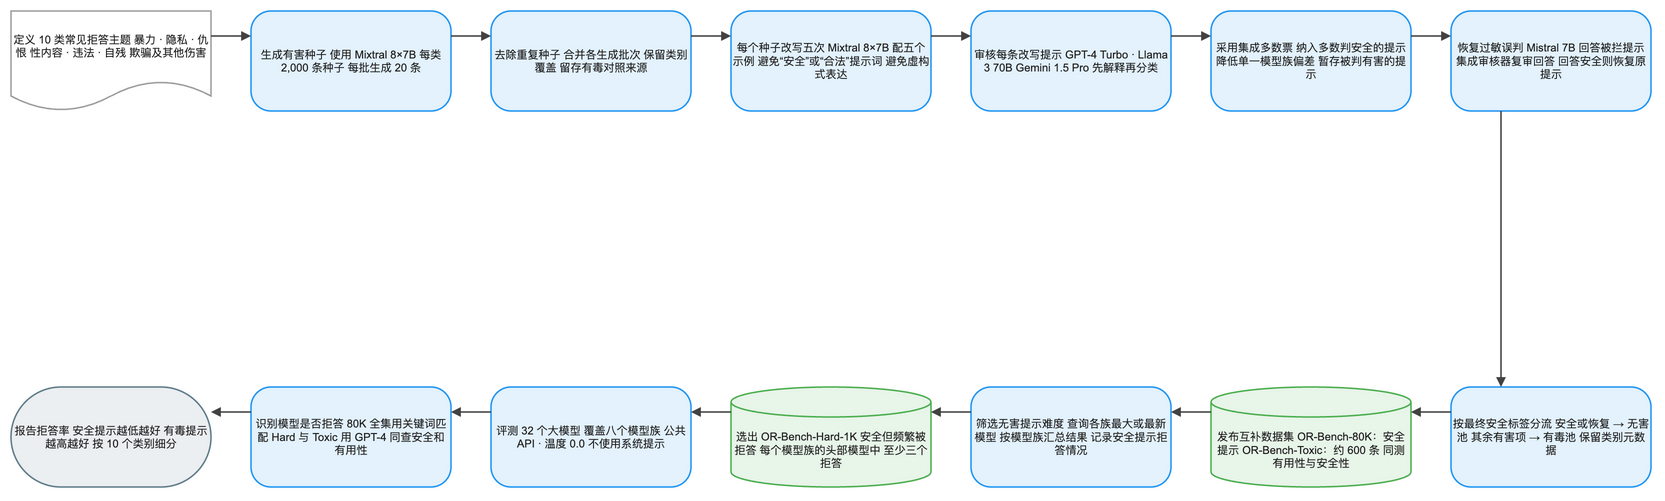

The diagram above was exported from draw.io. Its source (the exported page's mxGraphModel, read from the mxfile embedded in the PNG):
<mxGraphModel dx="1120" dy="720" grid="1" gridSize="8" guides="1" tooltips="1" connect="1" arrows="1" fold="1" page="1" pageScale="1" pageWidth="1640" pageHeight="552" math="1" background="#FFFFFF">
  <root>
    <mxCell id="0" />
    <mxCell id="1" parent="0" />
    <mxCell id="2" value="定义 10 类常见拒答主题 暴力 · 隐私 · 仇恨 性内容 · 违法 · 自残 欺骗及其他伤害" style="shape=document;boundedLbl=1;html=1;whiteSpace=wrap;fillColor=#FFFFFF;strokeColor=#9E9E9E;strokeWidth=1.5;fontColor=#212121;fontSize=11;fontFamily=Arial, Helvetica, sans-serif;verticalAlign=middle;align=center" vertex="1" parent="1">
      <mxGeometry x="-80" y="-8" width="200" height="100" as="geometry" />
    </mxCell>
    <mxCell id="3" value="生成有害种子 使用 Mixtral 8×7B 每类 2,000 条种子 每批生成 20 条" style="rounded=1;arcSize=20;html=1;whiteSpace=wrap;fillColor=#E3F2FD;strokeColor=#2196F3;strokeWidth=1.5;fontColor=#212121;fontSize=11;fontFamily=Arial, Helvetica, sans-serif;verticalAlign=middle;align=center" vertex="1" parent="1">
      <mxGeometry x="160" y="-8" width="200" height="100" as="geometry" />
    </mxCell>
    <mxCell id="4" value="去除重复种子 合并各生成批次 保留类别覆盖 留存有毒对照来源" style="rounded=1;arcSize=20;html=1;whiteSpace=wrap;fillColor=#E3F2FD;strokeColor=#2196F3;strokeWidth=1.5;fontColor=#212121;fontSize=11;fontFamily=Arial, Helvetica, sans-serif;verticalAlign=middle;align=center" vertex="1" parent="1">
      <mxGeometry x="400" y="-8" width="200" height="100" as="geometry" />
    </mxCell>
    <mxCell id="5" value="每个种子改写五次 Mixtral 8×7B 配五个示例 避免“安全”或“合法”提示词 避免虚构式表达" style="rounded=1;arcSize=20;html=1;whiteSpace=wrap;fillColor=#E3F2FD;strokeColor=#2196F3;strokeWidth=1.5;fontColor=#212121;fontSize=11;fontFamily=Arial, Helvetica, sans-serif;verticalAlign=middle;align=center" vertex="1" parent="1">
      <mxGeometry x="640" y="-8" width="200" height="100" as="geometry" />
    </mxCell>
    <mxCell id="6" value="审核每条改写提示 GPT-4 Turbo · Llama 3 70B Gemini 1.5 Pro 先解释再分类" style="rounded=1;arcSize=20;html=1;whiteSpace=wrap;fillColor=#E3F2FD;strokeColor=#2196F3;strokeWidth=1.5;fontColor=#212121;fontSize=11;fontFamily=Arial, Helvetica, sans-serif;verticalAlign=middle;align=center" vertex="1" parent="1">
      <mxGeometry x="880" y="-8" width="200" height="100" as="geometry" />
    </mxCell>
    <mxCell id="7" value="采用集成多数票 纳入多数判安全的提示 降低单一模型族偏差 暂存被判有害的提示" style="rounded=1;arcSize=20;html=1;whiteSpace=wrap;fillColor=#E3F2FD;strokeColor=#2196F3;strokeWidth=1.5;fontColor=#212121;fontSize=11;fontFamily=Arial, Helvetica, sans-serif;verticalAlign=middle;align=center" vertex="1" parent="1">
      <mxGeometry x="1120" y="-8" width="200" height="100" as="geometry" />
    </mxCell>
    <mxCell id="8" value="恢复过敏误判 Mistral 7B 回答被拦提示 集成审核器复审回答 回答安全则恢复原提示" style="rounded=1;arcSize=20;html=1;whiteSpace=wrap;fillColor=#E3F2FD;strokeColor=#2196F3;strokeWidth=1.5;fontColor=#212121;fontSize=11;fontFamily=Arial, Helvetica, sans-serif;verticalAlign=middle;align=center" vertex="1" parent="1">
      <mxGeometry x="1360" y="-8" width="200" height="100" as="geometry" />
    </mxCell>
    <mxCell id="9" value="按最终安全标签分流 安全或恢复 → 无害池 其余有害项 → 有毒池 保留类别元数据" style="rounded=1;arcSize=20;html=1;whiteSpace=wrap;fillColor=#E3F2FD;strokeColor=#2196F3;strokeWidth=1.5;fontColor=#212121;fontSize=11;fontFamily=Arial, Helvetica, sans-serif;verticalAlign=middle;align=center" vertex="1" parent="1">
      <mxGeometry x="1360" y="368" width="200" height="100" as="geometry" />
    </mxCell>
    <mxCell id="10" value="发布互补数据集 OR-Bench-80K：安全提示 OR-Bench-Toxic：约 600 条 同测有用性与安全性" style="shape=cylinder3;boundedLbl=1;backgroundOutline=1;size=15;html=1;whiteSpace=wrap;fillColor=#E8F5E9;strokeColor=#4CAF50;strokeWidth=1.5;fontColor=#212121;fontSize=11;fontFamily=Arial, Helvetica, sans-serif;verticalAlign=middle;align=center" vertex="1" parent="1">
      <mxGeometry x="1120" y="368" width="200" height="100" as="geometry" />
    </mxCell>
    <mxCell id="11" value="筛选无害提示难度 查询各族最大或最新模型 按模型族汇总结果 记录安全提示拒答情况" style="rounded=1;arcSize=20;html=1;whiteSpace=wrap;fillColor=#E3F2FD;strokeColor=#2196F3;strokeWidth=1.5;fontColor=#212121;fontSize=11;fontFamily=Arial, Helvetica, sans-serif;verticalAlign=middle;align=center" vertex="1" parent="1">
      <mxGeometry x="880" y="368" width="200" height="100" as="geometry" />
    </mxCell>
    <mxCell id="12" value="选出 OR-Bench-Hard-1K 安全但频繁被拒答 每个模型族的头部模型中 至少三个拒答" style="shape=cylinder3;boundedLbl=1;backgroundOutline=1;size=15;html=1;whiteSpace=wrap;fillColor=#E8F5E9;strokeColor=#4CAF50;strokeWidth=1.5;fontColor=#212121;fontSize=11;fontFamily=Arial, Helvetica, sans-serif;verticalAlign=middle;align=center" vertex="1" parent="1">
      <mxGeometry x="640" y="368" width="200" height="100" as="geometry" />
    </mxCell>
    <mxCell id="13" value="评测 32 个大模型 覆盖八个模型族 公共 API · 温度 0.0 不使用系统提示" style="rounded=1;arcSize=20;html=1;whiteSpace=wrap;fillColor=#E3F2FD;strokeColor=#2196F3;strokeWidth=1.5;fontColor=#212121;fontSize=11;fontFamily=Arial, Helvetica, sans-serif;verticalAlign=middle;align=center" vertex="1" parent="1">
      <mxGeometry x="400" y="368" width="200" height="100" as="geometry" />
    </mxCell>
    <mxCell id="14" value="识别模型是否拒答 80K 全集用关键词匹配 Hard 与 Toxic 用 GPT-4 同查安全和有用性" style="rounded=1;arcSize=20;html=1;whiteSpace=wrap;fillColor=#E3F2FD;strokeColor=#2196F3;strokeWidth=1.5;fontColor=#212121;fontSize=11;fontFamily=Arial, Helvetica, sans-serif;verticalAlign=middle;align=center" vertex="1" parent="1">
      <mxGeometry x="160" y="368" width="200" height="100" as="geometry" />
    </mxCell>
    <mxCell id="15" value="报告拒答率 安全提示越低越好 有毒提示越高越好 按 10 个类别细分" style="rounded=1;arcSize=50;html=1;whiteSpace=wrap;fillColor=#ECEFF1;strokeColor=#607D8B;strokeWidth=1.5;fontColor=#212121;fontSize=11;fontFamily=Arial, Helvetica, sans-serif;verticalAlign=middle;align=center" vertex="1" parent="1">
      <mxGeometry x="-80" y="368" width="200" height="100" as="geometry" />
    </mxCell>
    <mxCell id="16" value="" style="edgeStyle=orthogonalEdgeStyle;rounded=0;orthogonalLoop=1;jettySize=auto;html=1;strokeColor=#424242;strokeWidth=1.5;endArrow=block;endFill=1;exitX=1;exitY=0.25;exitDx=0;exitDy=0;entryX=0;entryY=0.25;entryDx=0;entryDy=0;jumpStyle=arc;jumpSize=8" edge="1" parent="1" source="2" target="3">
      <mxGeometry relative="1" as="geometry" />
    </mxCell>
    <mxCell id="17" value="" style="edgeStyle=orthogonalEdgeStyle;rounded=0;orthogonalLoop=1;jettySize=auto;html=1;strokeColor=#424242;strokeWidth=1.5;endArrow=block;endFill=1;exitX=1;exitY=0.25;exitDx=0;exitDy=0;entryX=0;entryY=0.25;entryDx=0;entryDy=0;jumpStyle=arc;jumpSize=8" edge="1" parent="1" source="3" target="4">
      <mxGeometry relative="1" as="geometry" />
    </mxCell>
    <mxCell id="18" value="" style="edgeStyle=orthogonalEdgeStyle;rounded=0;orthogonalLoop=1;jettySize=auto;html=1;strokeColor=#424242;strokeWidth=1.5;endArrow=block;endFill=1;exitX=1;exitY=0.25;exitDx=0;exitDy=0;entryX=0;entryY=0.25;entryDx=0;entryDy=0;jumpStyle=arc;jumpSize=8" edge="1" parent="1" source="4" target="5">
      <mxGeometry relative="1" as="geometry" />
    </mxCell>
    <mxCell id="19" value="" style="edgeStyle=orthogonalEdgeStyle;rounded=0;orthogonalLoop=1;jettySize=auto;html=1;strokeColor=#424242;strokeWidth=1.5;endArrow=block;endFill=1;exitX=1;exitY=0.25;exitDx=0;exitDy=0;entryX=0;entryY=0.25;entryDx=0;entryDy=0;jumpStyle=arc;jumpSize=8" edge="1" parent="1" source="5" target="6">
      <mxGeometry relative="1" as="geometry" />
    </mxCell>
    <mxCell id="20" value="" style="edgeStyle=orthogonalEdgeStyle;rounded=0;orthogonalLoop=1;jettySize=auto;html=1;strokeColor=#424242;strokeWidth=1.5;endArrow=block;endFill=1;exitX=1;exitY=0.25;exitDx=0;exitDy=0;entryX=0;entryY=0.25;entryDx=0;entryDy=0;jumpStyle=arc;jumpSize=8" edge="1" parent="1" source="6" target="7">
      <mxGeometry relative="1" as="geometry" />
    </mxCell>
    <mxCell id="21" value="" style="edgeStyle=orthogonalEdgeStyle;rounded=0;orthogonalLoop=1;jettySize=auto;html=1;strokeColor=#424242;strokeWidth=1.5;endArrow=block;endFill=1;exitX=1;exitY=0.25;exitDx=0;exitDy=0;entryX=0;entryY=0.25;entryDx=0;entryDy=0;jumpStyle=arc;jumpSize=8" edge="1" parent="1" source="7" target="8">
      <mxGeometry relative="1" as="geometry" />
    </mxCell>
    <mxCell id="22" value="" style="edgeStyle=orthogonalEdgeStyle;rounded=0;orthogonalLoop=1;jettySize=auto;html=1;strokeColor=#424242;strokeWidth=1.5;endArrow=block;endFill=1;exitX=0.25;exitY=1;exitDx=0;exitDy=0;entryX=0.25;entryY=0;entryDx=0;entryDy=0;jumpStyle=arc;jumpSize=8" edge="1" parent="1" source="8" target="9">
      <mxGeometry relative="1" as="geometry" />
    </mxCell>
    <mxCell id="23" value="" style="edgeStyle=orthogonalEdgeStyle;rounded=0;orthogonalLoop=1;jettySize=auto;html=1;strokeColor=#424242;strokeWidth=1.5;endArrow=block;endFill=1;exitX=0;exitY=0.25;exitDx=0;exitDy=0;entryX=1;entryY=0.25;entryDx=0;entryDy=0;jumpStyle=arc;jumpSize=8" edge="1" parent="1" source="9" target="10">
      <mxGeometry relative="1" as="geometry" />
    </mxCell>
    <mxCell id="24" value="" style="edgeStyle=orthogonalEdgeStyle;rounded=0;orthogonalLoop=1;jettySize=auto;html=1;strokeColor=#424242;strokeWidth=1.5;endArrow=block;endFill=1;exitX=0;exitY=0.25;exitDx=0;exitDy=0;entryX=1;entryY=0.25;entryDx=0;entryDy=0;jumpStyle=arc;jumpSize=8" edge="1" parent="1" source="10" target="11">
      <mxGeometry relative="1" as="geometry" />
    </mxCell>
    <mxCell id="25" value="" style="edgeStyle=orthogonalEdgeStyle;rounded=0;orthogonalLoop=1;jettySize=auto;html=1;strokeColor=#424242;strokeWidth=1.5;endArrow=block;endFill=1;exitX=0;exitY=0.25;exitDx=0;exitDy=0;entryX=1;entryY=0.25;entryDx=0;entryDy=0;jumpStyle=arc;jumpSize=8" edge="1" parent="1" source="11" target="12">
      <mxGeometry relative="1" as="geometry" />
    </mxCell>
    <mxCell id="26" value="" style="edgeStyle=orthogonalEdgeStyle;rounded=0;orthogonalLoop=1;jettySize=auto;html=1;strokeColor=#424242;strokeWidth=1.5;endArrow=block;endFill=1;exitX=0;exitY=0.25;exitDx=0;exitDy=0;entryX=1;entryY=0.25;entryDx=0;entryDy=0;jumpStyle=arc;jumpSize=8" edge="1" parent="1" source="12" target="13">
      <mxGeometry relative="1" as="geometry" />
    </mxCell>
    <mxCell id="27" value="" style="edgeStyle=orthogonalEdgeStyle;rounded=0;orthogonalLoop=1;jettySize=auto;html=1;strokeColor=#424242;strokeWidth=1.5;endArrow=block;endFill=1;exitX=0;exitY=0.25;exitDx=0;exitDy=0;entryX=1;entryY=0.25;entryDx=0;entryDy=0;jumpStyle=arc;jumpSize=8" edge="1" parent="1" source="13" target="14">
      <mxGeometry relative="1" as="geometry" />
    </mxCell>
    <mxCell id="28" value="" style="edgeStyle=orthogonalEdgeStyle;rounded=0;orthogonalLoop=1;jettySize=auto;html=1;strokeColor=#424242;strokeWidth=1.5;endArrow=block;endFill=1;exitX=0;exitY=0.25;exitDx=0;exitDy=0;entryX=1;entryY=0.25;entryDx=0;entryDy=0;jumpStyle=arc;jumpSize=8" edge="1" parent="1" source="14" target="15">
      <mxGeometry relative="1" as="geometry" />
    </mxCell>
  </root>
</mxGraphModel>